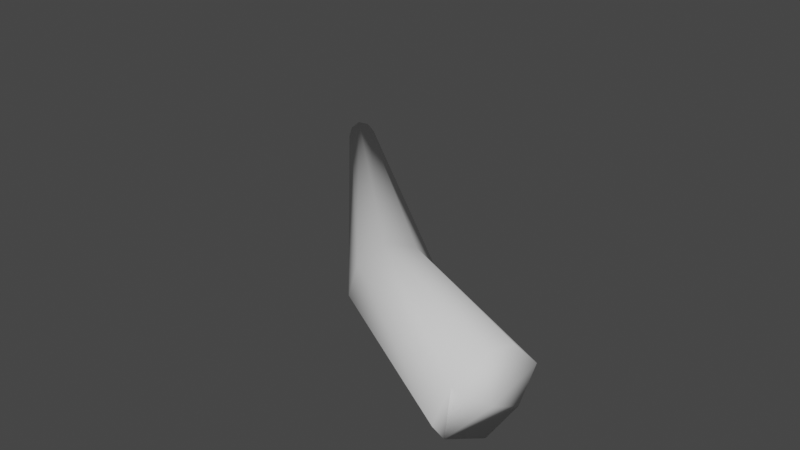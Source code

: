 # Source: branch2.blend  (saved by Blender 2.80.75; exported with 4.5.12 LTS)
import bpy
from mathutils import Matrix  # noqa: F401  (used for matrix-valued properties, if any)

bpy.ops.wm.read_factory_settings(use_empty=True)
scene = bpy.context.scene
scene.name = 'Scene'

# ---- collections
col_collection = bpy.data.collections.new('Collection'); scene.collection.children.link(col_collection)

# ---- world
world_world = bpy.data.worlds.new('World'); scene.world = world_world
world_world.use_nodes = True; world_world.node_tree.nodes.clear()
_N = world_world.node_tree.nodes; _L = world_world.node_tree.links
n0 = _N.new('ShaderNodeOutputWorld'); n0.name = 'World Output'; n0.location = (300, 300)
n1 = _N.new('ShaderNodeBackground'); n1.name = 'Background'; n1.location = (10, 300)
n1.inputs[0].default_value = (0.05088, 0.05088, 0.05088, 1.0)
_L.new(n1.outputs[0], n0.inputs[0])
n0.is_active_output = True
world_world.color = (0.05088, 0.05088, 0.05088)
world_world.use_sun_shadow = False
world_world.sun_shadow_jitter_overblur = 0.0

# ---- meshes
me_cylinder = bpy.data.meshes.new('Cylinder')
me_cylinder.from_pydata([(-2.293, 1.841, 0.08909), (-2.201, 1.927, 0.003996), (-2.147, 1.994, 0.13), (-2.239, 1.908, 0.2151), (-0.2761, -0.3923, 0.2523), (-0.07273, -0.1192, 0.01882), (0.05626, 0.07565, 0.3591), (-0.1471, -0.1974, 0.5926), (-2.184, 1.962, 0.1934), (-2.256, 1.873, 0.02565), (1.166, -0.8611, 0.3336), (-0.02397, -0.02849, 0.5324), (-0.1958, -0.2881, 0.07897), (-2.158, 1.975, 0.05287), (-2.282, 1.86, 0.1662), (0.02557, 0.02362, 0.1502), (-0.2454, -0.3403, 0.4612), (-2.22, 1.917, 0.1095), (1.131, -0.8854, 0.6736), (1.207, -0.5122, 0.4481), (0.9747, -1.126, 0.2689), (1.059, -0.7547, 0.01345), (0.943, -0.9778, 0.08166), (1.157, -0.661, 0.6214), (1.035, -1.05, 0.4991), (1.157, -0.5916, 0.1844)], [], [(19, 6, 11, 23), (20, 4, 12, 22), (0, 9, 12, 4), (2, 8, 11, 6), (17, 13, 1, 9), (8, 3, 7, 11), (13, 2, 6, 15), (14, 0, 4, 16), (9, 1, 5, 12), (25, 15, 6, 19), (22, 12, 5, 21), (23, 11, 7, 18), (14, 17, 9, 0), (3, 8, 17, 14), (21, 5, 15, 25), (3, 14, 16, 7), (1, 13, 15, 5), (8, 2, 13, 17), (7, 16, 24, 18), (16, 4, 20, 24), (10, 25, 19, 23), (18, 24, 10, 23), (24, 20, 22, 10), (25, 10, 22, 21)])
me_cylinder.polygons.foreach_set('use_smooth', [True] * 24)
me_cylinder.use_remesh_preserve_volume = False
me_cylinder.use_remesh_preserve_attributes = False
me_cylinder.use_mirror_vertex_groups = False
me_cylinder.update()

# ---- objects
ob_cylinder = bpy.data.objects.new('Cylinder', me_cylinder)

# ---- transforms, parenting, visibility, modifiers, constraints
ob_cylinder.location = (0.0, 0.0, 0.0)
ob_cylinder.lineart.crease_threshold = 0.0

# ---- collection membership
col_collection.objects.link(ob_cylinder)

# ---- scene / render settings (as saved in the file)
scene.frame_start = 1; scene.frame_end = 250; scene.frame_set(1)
scene.render.engine = 'BLENDER_EEVEE_NEXT'
scene.cycles.use_denoising = False
scene.cycles.samples = 128
scene.cycles.sampling_pattern = 'TABULATED_SOBOL'
scene.cycles.use_adaptive_sampling = False
scene.cycles.use_light_tree = False
scene.view_settings.view_transform = 'Filmic'
bpy.context.view_layer.update()

# ---- added for rendering (the .blend has no active camera and no usable light): camera, sun
cam_auto = bpy.data.cameras.new('AutoCamera')
cam_auto.lens = 50.0
cam_auto.sensor_width = 36.0
cam_auto.clip_end = 1000.0
ob_auto_camera = bpy.data.objects.new('AutoCamera', cam_auto)
scene.collection.objects.link(ob_auto_camera)
ob_auto_camera.location = (3.83883, -4.82456, 3.84439)
ob_auto_camera.rotation_euler = (1.09748, -7.21219e-08, 0.694738)
scene.camera = ob_auto_camera
light_auto_sun = bpy.data.lights.new('AutoSun', 'SUN')
light_auto_sun.energy = 3.0
light_auto_sun.angle = 0.0523599
ob_auto_sun = bpy.data.objects.new('AutoSun', light_auto_sun)
scene.collection.objects.link(ob_auto_sun)
ob_auto_sun.rotation_euler = (0.872665, 0.174533, 0.523599)
bpy.context.view_layer.update()
